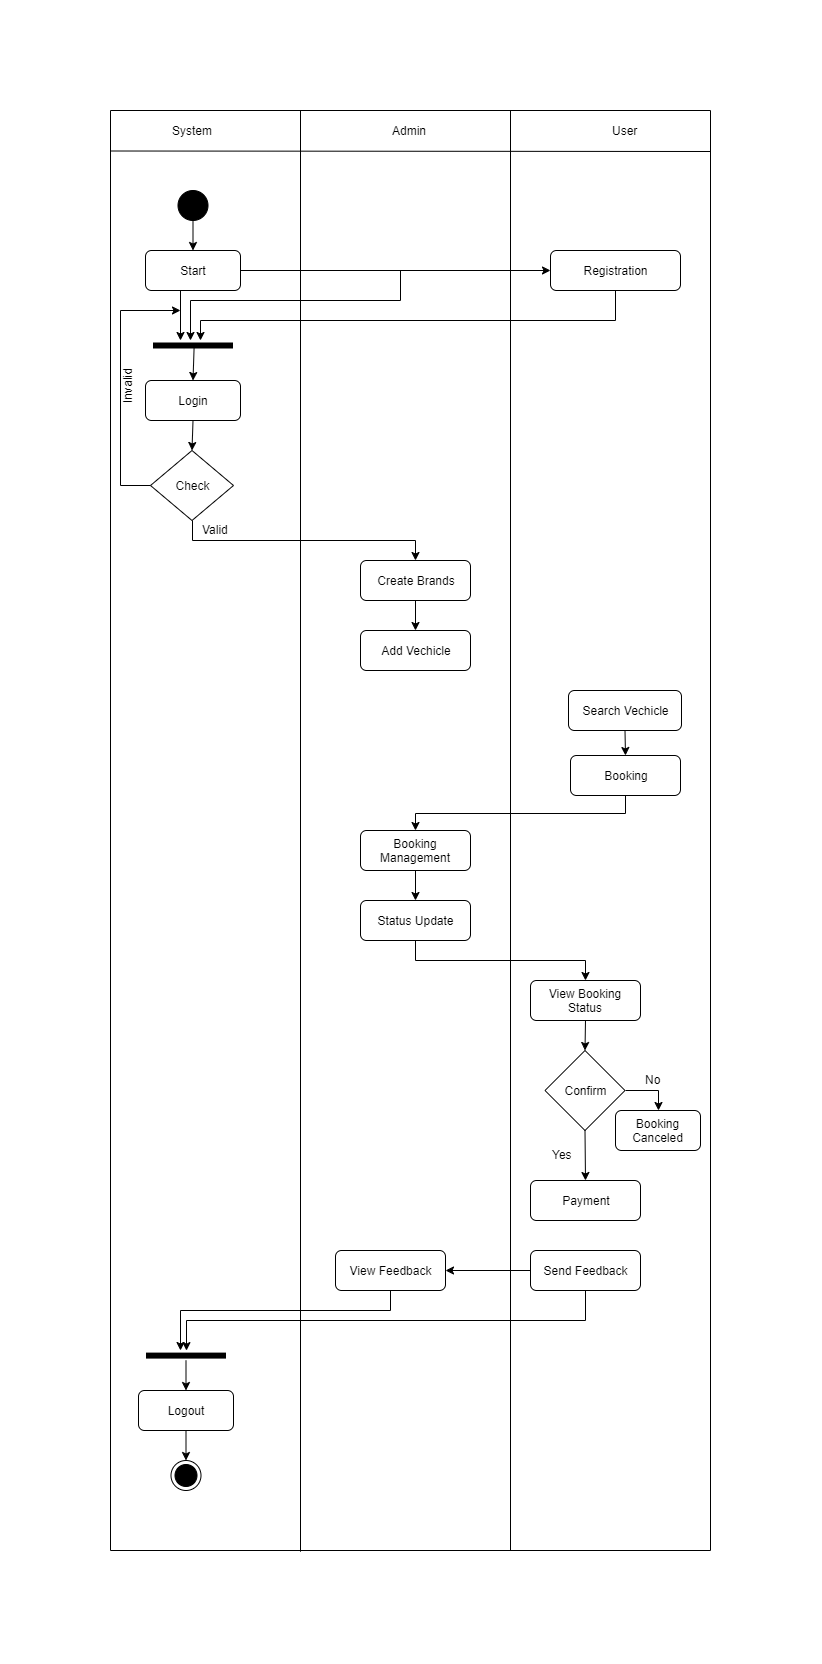

The diagram above was exported from draw.io. Its source (the exported page's mxGraphModel, read from the mxfile embedded in the PNG):
<mxGraphModel dx="1024" dy="537" grid="1" gridSize="10" guides="1" tooltips="1" connect="1" arrows="1" fold="1" page="1" pageScale="1" pageWidth="850" pageHeight="1100" math="0" shadow="0">
  <root>
    <mxCell id="0" />
    <mxCell id="1" parent="0" />
    <mxCell id="5vEvbh02GVaI7EuQGfOk-1" value="System" style="text;html=1;resizable=0;points=[];autosize=1;align=left;verticalAlign=top;spacingTop=-4;" vertex="1" parent="1">
      <mxGeometry x="140" y="51" width="60" height="20" as="geometry" />
    </mxCell>
    <mxCell id="5vEvbh02GVaI7EuQGfOk-2" value="Admin" style="text;html=1;resizable=0;points=[];autosize=1;align=left;verticalAlign=top;spacingTop=-4;" vertex="1" parent="1">
      <mxGeometry x="360" y="51" width="50" height="20" as="geometry" />
    </mxCell>
    <mxCell id="5vEvbh02GVaI7EuQGfOk-3" value="User" style="text;html=1;resizable=0;points=[];autosize=1;align=left;verticalAlign=top;spacingTop=-4;" vertex="1" parent="1">
      <mxGeometry x="580" y="51" width="40" height="20" as="geometry" />
    </mxCell>
    <mxCell id="5vEvbh02GVaI7EuQGfOk-5" value="" style="endArrow=none;html=1;" edge="1" parent="1">
      <mxGeometry width="50" height="50" relative="1" as="geometry">
        <mxPoint x="80" y="40" as="sourcePoint" />
        <mxPoint x="680" y="40" as="targetPoint" />
      </mxGeometry>
    </mxCell>
    <mxCell id="5vEvbh02GVaI7EuQGfOk-6" value="" style="endArrow=none;html=1;" edge="1" parent="1">
      <mxGeometry width="50" height="50" relative="1" as="geometry">
        <mxPoint x="80" y="80.5" as="sourcePoint" />
        <mxPoint x="680" y="81" as="targetPoint" />
      </mxGeometry>
    </mxCell>
    <mxCell id="5vEvbh02GVaI7EuQGfOk-8" value="" style="endArrow=none;html=1;" edge="1" parent="1">
      <mxGeometry width="50" height="50" relative="1" as="geometry">
        <mxPoint x="270" y="1481.199951171875" as="sourcePoint" />
        <mxPoint x="270" y="40" as="targetPoint" />
      </mxGeometry>
    </mxCell>
    <mxCell id="5vEvbh02GVaI7EuQGfOk-9" value="" style="endArrow=none;html=1;" edge="1" parent="1">
      <mxGeometry width="50" height="50" relative="1" as="geometry">
        <mxPoint x="80" y="1480" as="sourcePoint" />
        <mxPoint x="80" y="40" as="targetPoint" />
      </mxGeometry>
    </mxCell>
    <mxCell id="5vEvbh02GVaI7EuQGfOk-10" value="" style="endArrow=none;html=1;" edge="1" parent="1">
      <mxGeometry width="50" height="50" relative="1" as="geometry">
        <mxPoint x="480" y="1480" as="sourcePoint" />
        <mxPoint x="480" y="40" as="targetPoint" />
      </mxGeometry>
    </mxCell>
    <mxCell id="5vEvbh02GVaI7EuQGfOk-11" value="" style="endArrow=none;html=1;" edge="1" parent="1">
      <mxGeometry width="50" height="50" relative="1" as="geometry">
        <mxPoint x="680" y="1480" as="sourcePoint" />
        <mxPoint x="680" y="40" as="targetPoint" />
      </mxGeometry>
    </mxCell>
    <mxCell id="5vEvbh02GVaI7EuQGfOk-12" value="Start" style="rounded=1;whiteSpace=wrap;html=1;fillColor=none;" vertex="1" parent="1">
      <mxGeometry x="115" y="180" width="95" height="40" as="geometry" />
    </mxCell>
    <mxCell id="5vEvbh02GVaI7EuQGfOk-13" value="" style="ellipse;whiteSpace=wrap;html=1;aspect=fixed;fillColor=#000000;" vertex="1" parent="1">
      <mxGeometry x="147.5" y="120" width="30" height="30" as="geometry" />
    </mxCell>
    <mxCell id="5vEvbh02GVaI7EuQGfOk-14" value="" style="endArrow=classic;html=1;entryX=0.5;entryY=0;entryDx=0;entryDy=0;exitX=0.5;exitY=1;exitDx=0;exitDy=0;" edge="1" parent="1" source="5vEvbh02GVaI7EuQGfOk-13" target="5vEvbh02GVaI7EuQGfOk-12">
      <mxGeometry width="50" height="50" relative="1" as="geometry">
        <mxPoint x="145" y="270" as="sourcePoint" />
        <mxPoint x="195" y="220" as="targetPoint" />
      </mxGeometry>
    </mxCell>
    <mxCell id="5vEvbh02GVaI7EuQGfOk-17" style="edgeStyle=orthogonalEdgeStyle;rounded=0;orthogonalLoop=1;jettySize=auto;html=1;exitX=0.5;exitY=1;exitDx=0;exitDy=0;" edge="1" parent="1" source="5vEvbh02GVaI7EuQGfOk-15" target="5vEvbh02GVaI7EuQGfOk-24">
      <mxGeometry relative="1" as="geometry">
        <mxPoint x="160" y="230" as="targetPoint" />
        <Array as="points">
          <mxPoint x="585" y="250" />
          <mxPoint x="170" y="250" />
        </Array>
      </mxGeometry>
    </mxCell>
    <mxCell id="5vEvbh02GVaI7EuQGfOk-15" value="Registration" style="rounded=1;whiteSpace=wrap;html=1;fillColor=none;" vertex="1" parent="1">
      <mxGeometry x="520" y="180" width="130" height="40" as="geometry" />
    </mxCell>
    <mxCell id="5vEvbh02GVaI7EuQGfOk-16" value="" style="endArrow=classic;html=1;entryX=0;entryY=0.5;entryDx=0;entryDy=0;exitX=1;exitY=0.5;exitDx=0;exitDy=0;edgeStyle=orthogonalEdgeStyle;" edge="1" parent="1" source="5vEvbh02GVaI7EuQGfOk-12" target="5vEvbh02GVaI7EuQGfOk-15">
      <mxGeometry width="50" height="50" relative="1" as="geometry">
        <mxPoint x="280" y="280" as="sourcePoint" />
        <mxPoint x="330" y="230" as="targetPoint" />
      </mxGeometry>
    </mxCell>
    <mxCell id="5vEvbh02GVaI7EuQGfOk-18" value="Login" style="rounded=1;whiteSpace=wrap;html=1;fillColor=none;" vertex="1" parent="1">
      <mxGeometry x="115" y="310" width="95" height="40" as="geometry" />
    </mxCell>
    <mxCell id="5vEvbh02GVaI7EuQGfOk-24" value="" style="shape=line;html=1;strokeWidth=6;strokeColor=#000000;fillColor=#ffffff;" vertex="1" parent="1">
      <mxGeometry x="122.5" y="270" width="80" height="10" as="geometry" />
    </mxCell>
    <mxCell id="5vEvbh02GVaI7EuQGfOk-27" value="" style="endArrow=classic;html=1;strokeColor=#000000;" edge="1" parent="1">
      <mxGeometry width="50" height="50" relative="1" as="geometry">
        <mxPoint x="150" y="220" as="sourcePoint" />
        <mxPoint x="150" y="270" as="targetPoint" />
      </mxGeometry>
    </mxCell>
    <mxCell id="5vEvbh02GVaI7EuQGfOk-29" value="" style="endArrow=classic;html=1;strokeColor=#000000;entryX=0.5;entryY=0;entryDx=0;entryDy=0;exitX=0.514;exitY=0.64;exitDx=0;exitDy=0;exitPerimeter=0;" edge="1" parent="1" source="5vEvbh02GVaI7EuQGfOk-24" target="5vEvbh02GVaI7EuQGfOk-18">
      <mxGeometry width="50" height="50" relative="1" as="geometry">
        <mxPoint x="127.5" y="460" as="sourcePoint" />
        <mxPoint x="177.5" y="410" as="targetPoint" />
      </mxGeometry>
    </mxCell>
    <mxCell id="5vEvbh02GVaI7EuQGfOk-30" value="Check" style="rhombus;whiteSpace=wrap;html=1;strokeColor=#000000;fillColor=#ffffff;" vertex="1" parent="1">
      <mxGeometry x="120" y="380" width="83" height="70" as="geometry" />
    </mxCell>
    <mxCell id="5vEvbh02GVaI7EuQGfOk-31" value="" style="endArrow=classic;html=1;strokeColor=#000000;entryX=0.5;entryY=0;entryDx=0;entryDy=0;exitX=0.5;exitY=1;exitDx=0;exitDy=0;" edge="1" parent="1" source="5vEvbh02GVaI7EuQGfOk-18" target="5vEvbh02GVaI7EuQGfOk-30">
      <mxGeometry width="50" height="50" relative="1" as="geometry">
        <mxPoint x="80" y="840" as="sourcePoint" />
        <mxPoint x="130" y="790" as="targetPoint" />
      </mxGeometry>
    </mxCell>
    <mxCell id="5vEvbh02GVaI7EuQGfOk-32" value="" style="endArrow=classic;html=1;strokeColor=#000000;exitX=0;exitY=0.5;exitDx=0;exitDy=0;edgeStyle=orthogonalEdgeStyle;rounded=0;" edge="1" parent="1" source="5vEvbh02GVaI7EuQGfOk-30">
      <mxGeometry width="50" height="50" relative="1" as="geometry">
        <mxPoint x="80" y="840" as="sourcePoint" />
        <mxPoint x="150" y="240" as="targetPoint" />
        <Array as="points">
          <mxPoint x="90" y="415" />
          <mxPoint x="90" y="240" />
        </Array>
      </mxGeometry>
    </mxCell>
    <mxCell id="5vEvbh02GVaI7EuQGfOk-33" value="Invalid" style="text;html=1;resizable=0;points=[];autosize=1;align=left;verticalAlign=top;spacingTop=-4;rotation=-90;" vertex="1" parent="1">
      <mxGeometry x="72.5" y="300" width="50" height="20" as="geometry" />
    </mxCell>
    <mxCell id="5vEvbh02GVaI7EuQGfOk-35" value="" style="endArrow=classic;html=1;strokeColor=#000000;exitX=0.5;exitY=1;exitDx=0;exitDy=0;edgeStyle=orthogonalEdgeStyle;entryX=0.5;entryY=0;entryDx=0;entryDy=0;rounded=0;" edge="1" parent="1" source="5vEvbh02GVaI7EuQGfOk-30" target="5vEvbh02GVaI7EuQGfOk-37">
      <mxGeometry width="50" height="50" relative="1" as="geometry">
        <mxPoint x="80" y="840" as="sourcePoint" />
        <mxPoint x="160" y="480" as="targetPoint" />
      </mxGeometry>
    </mxCell>
    <mxCell id="5vEvbh02GVaI7EuQGfOk-36" value="Valid" style="text;html=1;resizable=0;points=[];autosize=1;align=left;verticalAlign=top;spacingTop=-4;" vertex="1" parent="1">
      <mxGeometry x="170" y="450" width="40" height="20" as="geometry" />
    </mxCell>
    <mxCell id="5vEvbh02GVaI7EuQGfOk-37" value="Create Brands" style="rounded=1;whiteSpace=wrap;html=1;fillColor=none;" vertex="1" parent="1">
      <mxGeometry x="330" y="490" width="110" height="40" as="geometry" />
    </mxCell>
    <mxCell id="5vEvbh02GVaI7EuQGfOk-38" value="Add Vechicle" style="rounded=1;whiteSpace=wrap;html=1;fillColor=none;" vertex="1" parent="1">
      <mxGeometry x="330" y="560" width="110" height="40" as="geometry" />
    </mxCell>
    <mxCell id="5vEvbh02GVaI7EuQGfOk-39" value="" style="endArrow=classic;html=1;strokeColor=#000000;entryX=0.5;entryY=0;entryDx=0;entryDy=0;exitX=0.5;exitY=1;exitDx=0;exitDy=0;" edge="1" parent="1" source="5vEvbh02GVaI7EuQGfOk-37" target="5vEvbh02GVaI7EuQGfOk-38">
      <mxGeometry width="50" height="50" relative="1" as="geometry">
        <mxPoint x="80" y="840" as="sourcePoint" />
        <mxPoint x="130" y="790" as="targetPoint" />
      </mxGeometry>
    </mxCell>
    <mxCell id="5vEvbh02GVaI7EuQGfOk-40" value="Search Vechicle" style="rounded=1;whiteSpace=wrap;html=1;fillColor=none;" vertex="1" parent="1">
      <mxGeometry x="538" y="620" width="113" height="40" as="geometry" />
    </mxCell>
    <mxCell id="5vEvbh02GVaI7EuQGfOk-41" value="Booking" style="rounded=1;whiteSpace=wrap;html=1;fillColor=none;" vertex="1" parent="1">
      <mxGeometry x="540" y="685" width="110" height="40" as="geometry" />
    </mxCell>
    <mxCell id="5vEvbh02GVaI7EuQGfOk-42" value="" style="endArrow=classic;html=1;strokeColor=#000000;entryX=0.5;entryY=0;entryDx=0;entryDy=0;exitX=0.5;exitY=1;exitDx=0;exitDy=0;" edge="1" parent="1" source="5vEvbh02GVaI7EuQGfOk-40" target="5vEvbh02GVaI7EuQGfOk-41">
      <mxGeometry width="50" height="50" relative="1" as="geometry">
        <mxPoint x="80" y="840" as="sourcePoint" />
        <mxPoint x="130" y="790" as="targetPoint" />
      </mxGeometry>
    </mxCell>
    <mxCell id="5vEvbh02GVaI7EuQGfOk-43" value="Booking Management" style="rounded=1;whiteSpace=wrap;html=1;fillColor=none;" vertex="1" parent="1">
      <mxGeometry x="330" y="760" width="110" height="40" as="geometry" />
    </mxCell>
    <mxCell id="5vEvbh02GVaI7EuQGfOk-44" value="" style="endArrow=classic;html=1;strokeColor=#000000;exitX=0.5;exitY=1;exitDx=0;exitDy=0;entryX=0.5;entryY=0;entryDx=0;entryDy=0;edgeStyle=orthogonalEdgeStyle;rounded=0;" edge="1" parent="1" source="5vEvbh02GVaI7EuQGfOk-41" target="5vEvbh02GVaI7EuQGfOk-43">
      <mxGeometry width="50" height="50" relative="1" as="geometry">
        <mxPoint x="80" y="870" as="sourcePoint" />
        <mxPoint x="130" y="820" as="targetPoint" />
      </mxGeometry>
    </mxCell>
    <mxCell id="5vEvbh02GVaI7EuQGfOk-45" value="Status Update" style="rounded=1;whiteSpace=wrap;html=1;fillColor=none;" vertex="1" parent="1">
      <mxGeometry x="330" y="830" width="110" height="40" as="geometry" />
    </mxCell>
    <mxCell id="5vEvbh02GVaI7EuQGfOk-46" value="" style="endArrow=classic;html=1;strokeColor=#000000;entryX=0.5;entryY=0;entryDx=0;entryDy=0;exitX=0.5;exitY=1;exitDx=0;exitDy=0;" edge="1" parent="1" source="5vEvbh02GVaI7EuQGfOk-43" target="5vEvbh02GVaI7EuQGfOk-45">
      <mxGeometry width="50" height="50" relative="1" as="geometry">
        <mxPoint x="80" y="940" as="sourcePoint" />
        <mxPoint x="130" y="890" as="targetPoint" />
      </mxGeometry>
    </mxCell>
    <mxCell id="5vEvbh02GVaI7EuQGfOk-47" value="View Booking Status" style="rounded=1;whiteSpace=wrap;html=1;fillColor=none;" vertex="1" parent="1">
      <mxGeometry x="500" y="910" width="110" height="40" as="geometry" />
    </mxCell>
    <mxCell id="5vEvbh02GVaI7EuQGfOk-48" value="" style="endArrow=classic;html=1;strokeColor=#000000;entryX=0.5;entryY=0;entryDx=0;entryDy=0;exitX=0.5;exitY=1;exitDx=0;exitDy=0;edgeStyle=orthogonalEdgeStyle;rounded=0;" edge="1" parent="1" source="5vEvbh02GVaI7EuQGfOk-45" target="5vEvbh02GVaI7EuQGfOk-47">
      <mxGeometry width="50" height="50" relative="1" as="geometry">
        <mxPoint x="80" y="1020" as="sourcePoint" />
        <mxPoint x="130" y="970" as="targetPoint" />
      </mxGeometry>
    </mxCell>
    <mxCell id="5vEvbh02GVaI7EuQGfOk-49" value="Confirm" style="rhombus;whiteSpace=wrap;html=1;strokeColor=#000000;fillColor=#ffffff;" vertex="1" parent="1">
      <mxGeometry x="514.5" y="980" width="80" height="80" as="geometry" />
    </mxCell>
    <mxCell id="5vEvbh02GVaI7EuQGfOk-50" value="" style="endArrow=classic;html=1;strokeColor=#000000;entryX=0.5;entryY=0;entryDx=0;entryDy=0;exitX=0.5;exitY=1;exitDx=0;exitDy=0;" edge="1" parent="1" source="5vEvbh02GVaI7EuQGfOk-47" target="5vEvbh02GVaI7EuQGfOk-49">
      <mxGeometry width="50" height="50" relative="1" as="geometry">
        <mxPoint x="80" y="1130" as="sourcePoint" />
        <mxPoint x="130" y="1080" as="targetPoint" />
      </mxGeometry>
    </mxCell>
    <mxCell id="5vEvbh02GVaI7EuQGfOk-51" value="Booking Canceled" style="rounded=1;whiteSpace=wrap;html=1;fillColor=none;" vertex="1" parent="1">
      <mxGeometry x="585" y="1040" width="85" height="40" as="geometry" />
    </mxCell>
    <mxCell id="5vEvbh02GVaI7EuQGfOk-52" value="" style="endArrow=classic;html=1;strokeColor=#000000;entryX=0.5;entryY=0;entryDx=0;entryDy=0;exitX=1;exitY=0.5;exitDx=0;exitDy=0;rounded=0;edgeStyle=orthogonalEdgeStyle;" edge="1" parent="1" source="5vEvbh02GVaI7EuQGfOk-49" target="5vEvbh02GVaI7EuQGfOk-51">
      <mxGeometry width="50" height="50" relative="1" as="geometry">
        <mxPoint x="80" y="1140" as="sourcePoint" />
        <mxPoint x="130" y="1090" as="targetPoint" />
      </mxGeometry>
    </mxCell>
    <mxCell id="5vEvbh02GVaI7EuQGfOk-53" value="No" style="text;html=1;resizable=0;points=[];autosize=1;align=left;verticalAlign=top;spacingTop=-4;" vertex="1" parent="1">
      <mxGeometry x="612.5" y="1000" width="30" height="20" as="geometry" />
    </mxCell>
    <mxCell id="5vEvbh02GVaI7EuQGfOk-54" value="Payment" style="rounded=1;whiteSpace=wrap;html=1;fillColor=none;" vertex="1" parent="1">
      <mxGeometry x="500" y="1110" width="110" height="40" as="geometry" />
    </mxCell>
    <mxCell id="5vEvbh02GVaI7EuQGfOk-55" value="" style="endArrow=classic;html=1;strokeColor=#000000;entryX=0.5;entryY=0;entryDx=0;entryDy=0;exitX=0.5;exitY=1;exitDx=0;exitDy=0;" edge="1" parent="1" source="5vEvbh02GVaI7EuQGfOk-49" target="5vEvbh02GVaI7EuQGfOk-54">
      <mxGeometry width="50" height="50" relative="1" as="geometry">
        <mxPoint x="80" y="1200" as="sourcePoint" />
        <mxPoint x="130" y="1150" as="targetPoint" />
      </mxGeometry>
    </mxCell>
    <mxCell id="5vEvbh02GVaI7EuQGfOk-56" value="Yes" style="text;html=1;resizable=0;points=[];autosize=1;align=left;verticalAlign=top;spacingTop=-4;" vertex="1" parent="1">
      <mxGeometry x="520" y="1075" width="40" height="20" as="geometry" />
    </mxCell>
    <mxCell id="5vEvbh02GVaI7EuQGfOk-57" value="Send Feedback" style="rounded=1;whiteSpace=wrap;html=1;fillColor=none;" vertex="1" parent="1">
      <mxGeometry x="500" y="1180" width="110" height="40" as="geometry" />
    </mxCell>
    <mxCell id="5vEvbh02GVaI7EuQGfOk-58" value="View Feedback" style="rounded=1;whiteSpace=wrap;html=1;fillColor=none;" vertex="1" parent="1">
      <mxGeometry x="305" y="1180" width="110" height="40" as="geometry" />
    </mxCell>
    <mxCell id="5vEvbh02GVaI7EuQGfOk-59" value="" style="endArrow=classic;html=1;strokeColor=#000000;entryX=1;entryY=0.5;entryDx=0;entryDy=0;exitX=0;exitY=0.5;exitDx=0;exitDy=0;" edge="1" parent="1" source="5vEvbh02GVaI7EuQGfOk-57" target="5vEvbh02GVaI7EuQGfOk-58">
      <mxGeometry width="50" height="50" relative="1" as="geometry">
        <mxPoint x="80" y="1580" as="sourcePoint" />
        <mxPoint x="130" y="1530" as="targetPoint" />
      </mxGeometry>
    </mxCell>
    <mxCell id="5vEvbh02GVaI7EuQGfOk-60" value="" style="shape=line;html=1;strokeWidth=6;strokeColor=#000000;fillColor=#ffffff;" vertex="1" parent="1">
      <mxGeometry x="115.5" y="1280.0999755859375" width="80" height="10" as="geometry" />
    </mxCell>
    <mxCell id="5vEvbh02GVaI7EuQGfOk-61" value="" style="endArrow=classic;html=1;strokeColor=#000000;exitX=0.5;exitY=1;exitDx=0;exitDy=0;edgeStyle=orthogonalEdgeStyle;rounded=0;" edge="1" parent="1" source="5vEvbh02GVaI7EuQGfOk-57" target="5vEvbh02GVaI7EuQGfOk-60">
      <mxGeometry width="50" height="50" relative="1" as="geometry">
        <mxPoint x="80" y="1580" as="sourcePoint" />
        <mxPoint x="130" y="1530" as="targetPoint" />
      </mxGeometry>
    </mxCell>
    <mxCell id="5vEvbh02GVaI7EuQGfOk-63" value="" style="endArrow=classic;html=1;strokeColor=#000000;exitX=0.5;exitY=1;exitDx=0;exitDy=0;edgeStyle=orthogonalEdgeStyle;rounded=0;" edge="1" parent="1" source="5vEvbh02GVaI7EuQGfOk-58">
      <mxGeometry width="50" height="50" relative="1" as="geometry">
        <mxPoint x="80" y="1580" as="sourcePoint" />
        <mxPoint x="150" y="1280" as="targetPoint" />
        <Array as="points">
          <mxPoint x="360" y="1240" />
          <mxPoint x="150" y="1240" />
        </Array>
      </mxGeometry>
    </mxCell>
    <mxCell id="5vEvbh02GVaI7EuQGfOk-65" value="Logout" style="rounded=1;whiteSpace=wrap;html=1;fillColor=none;" vertex="1" parent="1">
      <mxGeometry x="108" y="1320" width="95" height="40" as="geometry" />
    </mxCell>
    <mxCell id="5vEvbh02GVaI7EuQGfOk-66" value="" style="endArrow=classic;html=1;strokeColor=#000000;entryX=0.5;entryY=0;entryDx=0;entryDy=0;" edge="1" parent="1" source="5vEvbh02GVaI7EuQGfOk-60" target="5vEvbh02GVaI7EuQGfOk-65">
      <mxGeometry width="50" height="50" relative="1" as="geometry">
        <mxPoint x="73" y="1480" as="sourcePoint" />
        <mxPoint x="123" y="1430" as="targetPoint" />
      </mxGeometry>
    </mxCell>
    <mxCell id="5vEvbh02GVaI7EuQGfOk-68" value="" style="ellipse;html=1;shape=endState;fillColor=#000000;strokeColor=#000000;" vertex="1" parent="1">
      <mxGeometry x="140.5" y="1390" width="30" height="30" as="geometry" />
    </mxCell>
    <mxCell id="5vEvbh02GVaI7EuQGfOk-69" value="" style="endArrow=classic;html=1;strokeColor=#000000;entryX=0.5;entryY=0;entryDx=0;entryDy=0;exitX=0.5;exitY=1;exitDx=0;exitDy=0;" edge="1" parent="1" source="5vEvbh02GVaI7EuQGfOk-65" target="5vEvbh02GVaI7EuQGfOk-68">
      <mxGeometry width="50" height="50" relative="1" as="geometry">
        <mxPoint x="80" y="1580" as="sourcePoint" />
        <mxPoint x="160" y="1500" as="targetPoint" />
      </mxGeometry>
    </mxCell>
    <mxCell id="5vEvbh02GVaI7EuQGfOk-70" value="" style="endArrow=classic;html=1;strokeColor=#000000;edgeStyle=orthogonalEdgeStyle;rounded=0;" edge="1" parent="1" target="5vEvbh02GVaI7EuQGfOk-24">
      <mxGeometry width="50" height="50" relative="1" as="geometry">
        <mxPoint x="370" y="200" as="sourcePoint" />
        <mxPoint x="160" y="268" as="targetPoint" />
        <Array as="points">
          <mxPoint x="370" y="230" />
          <mxPoint x="160" y="230" />
        </Array>
      </mxGeometry>
    </mxCell>
    <mxCell id="5vEvbh02GVaI7EuQGfOk-71" value="" style="endArrow=none;html=1;strokeColor=#000000;" edge="1" parent="1">
      <mxGeometry width="50" height="50" relative="1" as="geometry">
        <mxPoint x="80" y="1480" as="sourcePoint" />
        <mxPoint x="680" y="1480" as="targetPoint" />
      </mxGeometry>
    </mxCell>
  </root>
</mxGraphModel>